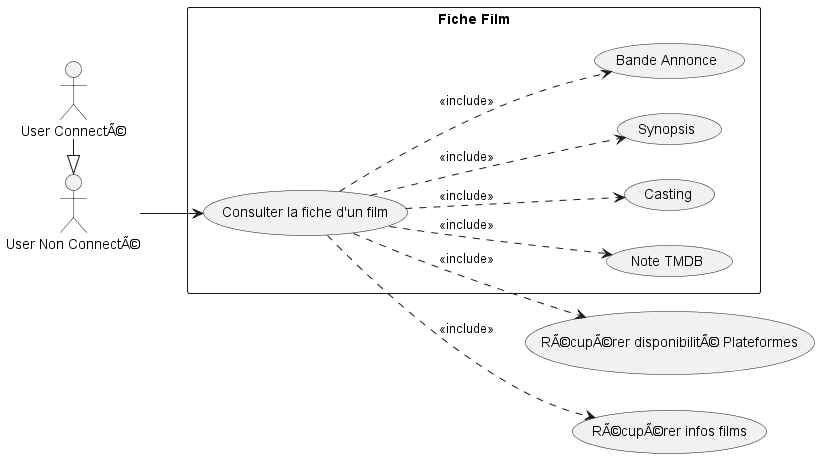

The diagram above was rendered by PlantUML. Its source (embedded in the PNG):
@startuml
left to right direction
skinparam packageStyle rectangle

actor "User Non ConnectÃ©" as Guest
actor "User ConnectÃ©" as User

User -|> Guest

package "Fiche Film" {
    usecase "Consulter la fiche d'un film" as UC_ViewMovie
    
    usecase "Note TMDB" as UC_Note
    usecase "Casting" as UC_Cast
    usecase "Synopsis" as UC_Synopsis
    usecase "Bande Annonce" as UC_Trailer
}

usecase "RÃ©cupÃ©rer disponibilitÃ© Plateformes" as UC_Plats
usecase "RÃ©cupÃ©rer infos films" as UC_Infos

Guest --> UC_ViewMovie

UC_ViewMovie ..> UC_Note : <<include>>
UC_ViewMovie ..> UC_Cast : <<include>>
UC_ViewMovie ..> UC_Synopsis : <<include>>
UC_ViewMovie ..> UC_Trailer : <<include>>
UC_ViewMovie ..> UC_Plats : <<include>>
UC_ViewMovie ..> UC_Infos : <<include>>

@enduml